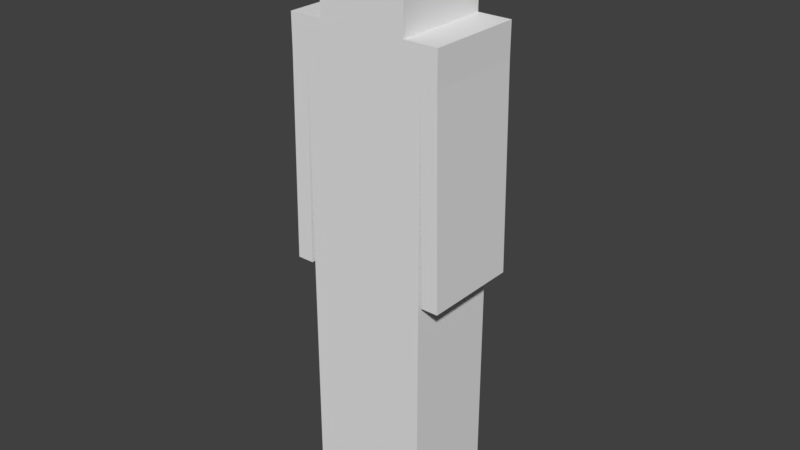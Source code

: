 # Source: human.blend  (saved by Blender 2.79.0; exported with 4.5.12 LTS)
import bpy
from mathutils import Matrix  # noqa: F401  (used for matrix-valued properties, if any)

bpy.ops.wm.read_factory_settings(use_empty=True)
scene = bpy.context.scene
scene.name = 'Scene'

# ---- collections
col_collection_1 = bpy.data.collections.new('Collection 1'); scene.collection.children.link(col_collection_1)

# ---- materials (node trees are filled in below, after node groups)
mat_material_001 = bpy.data.materials.new('Material.001')
mat_material_001.alpha_threshold = 0.0
mat_material_001.use_transparent_shadow = False
mat_material_001.roughness = 0.5

# ---- material node trees

# ---- world
world_world = bpy.data.worlds.new('World'); scene.world = world_world
world_world.color = (0.05088, 0.05088, 0.05088)
world_world.use_sun_shadow = False
world_world.sun_shadow_jitter_overblur = 0.0
world_world.cycles.sampling_method = 'MANUAL'

# ---- meshes
me_cube_002 = bpy.data.meshes.new('Cube.002')
me_cube_002.from_pydata([(-1.0, -1.0, -1.0), (-0.7222, -1.0, 1.0), (-1.0, 1.0, -1.0), (-0.7222, 1.0, 1.0), (1.0, -1.0, -1.0), (0.7222, -1.0, 1.0), (1.0, 1.0, -1.0), (0.7222, 1.0, 1.0), (-1.0, -1.0, 0.0), (-1.0, 1.0, 0.0), (1.0, 1.0, 0.0), (1.0, -1.0, 0.0), (0.7222, -1.0, 0.6609), (0.7222, 1.0, 0.6609), (-0.7222, 1.0, 0.6609), (-0.7222, -1.0, 0.6609), (-1.0, -1.0, 0.546), (-1.0, 1.0, 0.546), (1.0, 1.0, 0.546), (1.0, -1.0, 0.546), (-1.278, -1.0, 0.546), (-1.278, -1.0, 0.6609), (-1.278, 1.0, 0.6609), (-1.278, 1.0, 0.546), (1.278, 1.0, 0.6609), (1.278, -1.0, 0.6609), (1.278, 1.0, 0.546), (1.278, -1.0, 0.546), (1.06, 1.0, -0.1379), (1.06, -1.0, -0.1379), (1.338, 1.0, -0.1379), (1.338, -1.0, -0.1379), (-1.06, -1.0, -0.1379), (-1.06, 1.0, -0.1379), (-1.338, -1.0, -0.1379), (-1.338, 1.0, -0.1379), (-0.7222, -1.0, 1.0), (-0.7222, 1.0, 1.0), (0.7222, -1.0, 1.0), (0.7222, 1.0, 1.0), (0.7222, -1.0, 0.6609), (0.7222, 1.0, 0.6609), (-0.7222, 1.0, 0.6609), (-0.7222, -1.0, 0.6609), (-1.0, 1.0, -0.5), (1.0, 1.0, -0.5), (1.0, -1.0, -0.5), (-1.0, -1.0, -0.5), (-1.0, 1.0, -0.908), (1.0, 1.0, -0.908), (1.0, -1.0, -0.908), (-1.0, -1.0, -0.908)], [], [(12, 16, 19), (1, 14, 15), (7, 12, 13), (6, 0, 2), (3, 5, 7), (11, 47, 46), (10, 46, 45), (9, 45, 44), (8, 44, 47), (16, 21, 20), (14, 18, 17), (12, 24, 13), (18, 11, 10), (17, 10, 9), (16, 9, 8), (19, 8, 11), (21, 23, 20), (14, 21, 15), (17, 22, 14), (16, 33, 17), (24, 27, 26), (19, 25, 12), (26, 28, 18), (18, 24, 26), (28, 31, 29), (27, 30, 26), (18, 29, 19), (19, 31, 27), (32, 35, 33), (17, 35, 23), (20, 32, 16), (23, 34, 20), (37, 41, 42), (38, 43, 40), (47, 48, 51), (44, 49, 48), (45, 50, 49), (46, 51, 50), (50, 0, 4), (49, 4, 6), (48, 6, 2), (51, 2, 0), (12, 15, 16), (1, 3, 14), (7, 5, 12), (6, 4, 0), (3, 1, 5), (11, 8, 47), (10, 11, 46), (9, 10, 45), (8, 9, 44), (16, 15, 21), (14, 13, 18), (12, 25, 24), (18, 19, 11), (17, 18, 10), (16, 17, 9), (19, 16, 8), (21, 22, 23), (14, 22, 21), (17, 23, 22), (16, 32, 33), (24, 25, 27), (19, 27, 25), (26, 30, 28), (18, 13, 24), (28, 30, 31), (27, 31, 30), (18, 28, 29), (19, 29, 31), (32, 34, 35), (17, 33, 35), (20, 34, 32), (23, 35, 34), (37, 39, 41), (38, 36, 43), (47, 44, 48), (44, 45, 49), (45, 46, 50), (46, 47, 51), (50, 51, 0), (49, 50, 4), (48, 49, 6), (51, 48, 2)])
_uv = me_cube_002.uv_layers.new(name='UVMap')
_uv.uv.foreach_set('vector', [0.2618, 0.3333, 0.2799, 0.0463, 0.2799, 0.3796, 0.9466, 0.6667, 1.0, 0.3333, 1.0, 0.6667, 0.8931, 0.6667, 0.9466, 0.3333, 0.9466, 0.6667, 0.5236, 0.3333, 0.8388, 0.0, 0.8388, 0.3333, 0.5236, 0.4259, 0.2959, 0.7593, 0.2959, 0.4259, 0.3659, 0.3796, 0.4447, 0.0463, 0.4447, 0.3796, 0.6812, 0.3333, 0.6024, 0.6667, 0.6024, 0.3333, 0.1042, 0.3796, 0.183, 0.0463, 0.183, 0.3796, 0.08605, 0.7593, 0.1649, 0.4259, 0.1649, 0.7593, 0.2799, 0.0463, 0.2618, 0.0, 0.2799, 0.0, 3.758e-08, 0.3333, 0.01812, 0.0463, 0.01812, 0.3796, 0.865, 0.6667, 0.9526, 1.0, 0.865, 1.0, 0.7672, 0.3333, 0.6812, 0.6667, 0.6812, 0.3333, 0.01812, 0.3796, 0.1042, 0.0463, 0.1042, 0.3796, 3.758e-08, 0.7593, 0.08605, 0.4259, 0.08605, 0.7593, 0.2799, 0.3796, 0.3659, 0.0463, 0.3659, 0.3796, 0.5236, 1.0, 0.5417, 0.6667, 0.5417, 1.0, 0.9263, 0.3333, 0.8388, 1.987e-08, 0.9263, 0.0, 0.01812, 0.3796, 6.576e-08, 0.4259, 3.758e-08, 0.3333, 0.6495, 0.6667, 0.7572, 1.0, 0.6495, 1.0, 0.7672, 0.6667, 0.7853, 0.3333, 0.7853, 0.6667, 0.2799, 0.3796, 0.2618, 0.4259, 0.2618, 0.3333, 0.01812, 1.987e-08, 0.1259, 0.0463, 0.01812, 0.0463, 0.01812, 0.0463, 0.0, 1.987e-08, 0.01812, 1.987e-08, 0.9263, 0.0, 0.9701, 0.3333, 0.9263, 0.3333, 0.7853, 0.3333, 0.8931, 0.6667, 0.7853, 0.6667, 0.7572, 0.6667, 0.865, 1.0, 0.7572, 1.0, 0.2799, 0.3796, 0.3877, 0.4259, 0.2799, 0.4259, 0.2959, 0.7593, 0.2521, 0.4259, 0.2959, 0.4259, 0.01812, 0.3796, 0.1259, 0.4259, 0.01812, 0.4259, 0.2799, 0.0, 0.3877, 0.0463, 0.2799, 0.0463, 0.5417, 0.6667, 0.6495, 1.0, 0.5417, 1.0, 0.05344, 1.0, 0.1069, 0.7593, 0.1069, 1.0, 0.05344, 0.7593, 3.758e-08, 1.0, 0.0, 0.7593, 0.1649, 0.7593, 0.2292, 0.4259, 0.2292, 0.7593, 0.183, 0.3796, 0.2473, 0.0463, 0.2473, 0.3796, 0.6024, 0.3333, 0.538, 0.6667, 0.538, 0.3333, 0.4447, 0.3796, 0.5091, 0.0463, 0.5091, 0.3796, 0.5091, 0.3796, 0.5236, 0.0463, 0.5236, 0.3796, 0.538, 0.3333, 0.5236, 0.6667, 0.5236, 0.3333, 0.2473, 0.3796, 0.2618, 0.0463, 0.2618, 0.3796, 0.2292, 0.7593, 0.2437, 0.4259, 0.2437, 0.7593, 0.2618, 0.3333, 0.2618, 0.09259, 0.2799, 0.0463, 0.9466, 0.6667, 0.9466, 0.3333, 1.0, 0.3333, 0.8931, 0.6667, 0.8931, 0.3333, 0.9466, 0.3333, 0.5236, 0.3333, 0.5236, 2.98e-08, 0.8388, 0.0, 0.5236, 0.4259, 0.5236, 0.7593, 0.2959, 0.7593, 0.3659, 0.3796, 0.3659, 0.0463, 0.4447, 0.0463, 0.6812, 0.3333, 0.6812, 0.6667, 0.6024, 0.6667, 0.1042, 0.3796, 0.1042, 0.0463, 0.183, 0.0463, 0.08605, 0.7593, 0.08605, 0.4259, 0.1649, 0.4259, 0.2799, 0.0463, 0.2618, 0.09259, 0.2618, 0.0, 3.758e-08, 0.3333, 9.394e-09, 0.09259, 0.01812, 0.0463, 0.865, 0.6667, 0.9526, 0.6667, 0.9526, 1.0, 0.7672, 0.3333, 0.7672, 0.6667, 0.6812, 0.6667, 0.01812, 0.3796, 0.01812, 0.0463, 0.1042, 0.0463, 3.758e-08, 0.7593, 0.0, 0.4259, 0.08605, 0.4259, 0.2799, 0.3796, 0.2799, 0.0463, 0.3659, 0.0463, 0.5236, 1.0, 0.5236, 0.6667, 0.5417, 0.6667, 0.9263, 0.3333, 0.8388, 0.3333, 0.8388, 1.987e-08, 0.01812, 0.3796, 0.01812, 0.4259, 6.576e-08, 0.4259, 0.6495, 0.6667, 0.7572, 0.6667, 0.7572, 1.0, 0.7672, 0.6667, 0.7672, 0.3333, 0.7853, 0.3333, 0.2799, 0.3796, 0.2799, 0.4259, 0.2618, 0.4259, 0.01812, 1.987e-08, 0.1259, 0.0, 0.1259, 0.0463, 0.01812, 0.0463, 9.394e-09, 0.09259, 0.0, 1.987e-08, 0.9263, 0.0, 0.9701, 0.0, 0.9701, 0.3333, 0.7853, 0.3333, 0.8931, 0.3333, 0.8931, 0.6667, 0.7572, 0.6667, 0.865, 0.6667, 0.865, 1.0, 0.2799, 0.3796, 0.3877, 0.3796, 0.3877, 0.4259, 0.2959, 0.7593, 0.2521, 0.7593, 0.2521, 0.4259, 0.01812, 0.3796, 0.1259, 0.3796, 0.1259, 0.4259, 0.2799, 0.0, 0.3877, 0.0, 0.3877, 0.0463, 0.5417, 0.6667, 0.6495, 0.6667, 0.6495, 1.0, 0.05344, 1.0, 0.05344, 0.7593, 0.1069, 0.7593, 0.05344, 0.7593, 0.05344, 1.0, 3.758e-08, 1.0, 0.1649, 0.7593, 0.1649, 0.4259, 0.2292, 0.4259, 0.183, 0.3796, 0.183, 0.0463, 0.2473, 0.0463, 0.6024, 0.3333, 0.6024, 0.6667, 0.538, 0.6667, 0.4447, 0.3796, 0.4447, 0.0463, 0.5091, 0.0463, 0.5091, 0.3796, 0.5091, 0.0463, 0.5236, 0.0463, 0.538, 0.3333, 0.538, 0.6667, 0.5236, 0.6667, 0.2473, 0.3796, 0.2473, 0.0463, 0.2618, 0.0463, 0.2292, 0.7593, 0.2292, 0.4259, 0.2437, 0.4259])
_ca = me_cube_002.color_attributes.new('Col', 'BYTE_COLOR', 'CORNER')
_ca.data.foreach_set('color', [1.0, 1.0, 1.0, 1.0, 1.0, 1.0, 1.0, 1.0, 1.0, 1.0, 1.0, 1.0, 1.0, 1.0, 1.0, 1.0, 1.0, 1.0, 1.0, 1.0, 1.0, 1.0, 1.0, 1.0, 1.0, 1.0, 1.0, 1.0, 1.0, 1.0, 1.0, 1.0, 1.0, 1.0, 1.0, 1.0, 1.0, 1.0, 1.0, 1.0, 1.0, 1.0, 1.0, 1.0, 1.0, 1.0, 1.0, 1.0, 1.0, 1.0, 1.0, 1.0, 1.0, 1.0, 1.0, 1.0, 1.0, 1.0, 1.0, 1.0, 1.0, 1.0, 1.0, 1.0, 1.0, 1.0, 1.0, 1.0, 1.0, 1.0, 1.0, 1.0, 1.0, 1.0, 1.0, 1.0, 1.0, 1.0, 1.0, 1.0, 1.0, 1.0, 1.0, 1.0, 1.0, 1.0, 1.0, 1.0, 1.0, 1.0, 1.0, 1.0, 1.0, 1.0, 1.0, 1.0, 1.0, 1.0, 1.0, 1.0, 1.0, 1.0, 1.0, 1.0, 1.0, 1.0, 1.0, 1.0, 1.0, 1.0, 1.0, 1.0, 1.0, 1.0, 1.0, 1.0, 1.0, 1.0, 1.0, 1.0, 1.0, 1.0, 1.0, 1.0, 1.0, 1.0, 1.0, 1.0, 1.0, 1.0, 1.0, 1.0, 1.0, 1.0, 1.0, 1.0, 1.0, 1.0, 1.0, 1.0, 1.0, 1.0, 1.0, 1.0, 1.0, 1.0, 1.0, 1.0, 1.0, 1.0, 1.0, 1.0, 1.0, 1.0, 1.0, 1.0, 1.0, 1.0, 1.0, 1.0, 1.0, 1.0, 1.0, 1.0, 1.0, 1.0, 1.0, 1.0, 1.0, 1.0, 1.0, 1.0, 1.0, 1.0, 1.0, 1.0, 1.0, 1.0, 1.0, 1.0, 1.0, 1.0, 1.0, 1.0, 1.0, 1.0, 1.0, 1.0, 1.0, 1.0, 1.0, 1.0, 1.0, 1.0, 1.0, 1.0, 1.0, 1.0, 1.0, 1.0, 1.0, 1.0, 1.0, 1.0, 1.0, 1.0, 1.0, 1.0, 1.0, 1.0, 1.0, 1.0, 1.0, 1.0, 1.0, 1.0, 1.0, 1.0, 1.0, 1.0, 1.0, 1.0, 1.0, 1.0, 1.0, 1.0, 1.0, 1.0, 1.0, 1.0, 1.0, 1.0, 1.0, 1.0, 1.0, 1.0, 1.0, 1.0, 1.0, 1.0, 1.0, 1.0, 1.0, 1.0, 1.0, 1.0, 1.0, 1.0, 1.0, 1.0, 1.0, 1.0, 1.0, 1.0, 1.0, 1.0, 1.0, 1.0, 1.0, 1.0, 1.0, 1.0, 1.0, 1.0, 1.0, 1.0, 1.0, 1.0, 1.0, 1.0, 1.0, 1.0, 1.0, 1.0, 1.0, 1.0, 1.0, 1.0, 1.0, 1.0, 1.0, 1.0, 1.0, 1.0, 1.0, 1.0, 1.0, 1.0, 1.0, 1.0, 1.0, 1.0, 1.0, 1.0, 1.0, 1.0, 1.0, 1.0, 1.0, 1.0, 1.0, 1.0, 1.0, 1.0, 1.0, 1.0, 1.0, 1.0, 1.0, 1.0, 1.0, 1.0, 1.0, 1.0, 1.0, 1.0, 1.0, 1.0, 1.0, 1.0, 1.0, 1.0, 1.0, 1.0, 1.0, 1.0, 1.0, 1.0, 1.0, 1.0, 1.0, 1.0, 1.0, 1.0, 1.0, 1.0, 1.0, 1.0, 1.0, 1.0, 1.0, 1.0, 1.0, 1.0, 1.0, 1.0, 1.0, 1.0, 1.0, 1.0, 1.0, 1.0, 1.0, 1.0, 1.0, 1.0, 1.0, 1.0, 1.0, 1.0, 1.0, 1.0, 1.0, 1.0, 1.0, 1.0, 1.0, 1.0, 1.0, 1.0, 1.0, 1.0, 1.0, 1.0, 1.0, 1.0, 1.0, 1.0, 1.0, 1.0, 1.0, 1.0, 1.0, 1.0, 1.0, 1.0, 1.0, 1.0, 1.0, 1.0, 1.0, 1.0, 1.0, 1.0, 1.0, 1.0, 1.0, 1.0, 1.0, 1.0, 1.0, 1.0, 1.0, 1.0, 1.0, 1.0, 1.0, 1.0, 1.0, 1.0, 1.0, 1.0, 1.0, 1.0, 1.0, 1.0, 1.0, 1.0, 1.0, 1.0, 1.0, 1.0, 1.0, 1.0, 1.0, 1.0, 1.0, 1.0, 1.0, 1.0, 1.0, 1.0, 1.0, 1.0, 1.0, 1.0, 1.0, 1.0, 1.0, 1.0, 1.0, 1.0, 1.0, 1.0, 1.0, 1.0, 1.0, 1.0, 1.0, 1.0, 1.0, 1.0, 1.0, 1.0, 1.0, 1.0, 1.0, 1.0, 1.0, 1.0, 1.0, 1.0, 1.0, 1.0, 1.0, 1.0, 1.0, 1.0, 1.0, 1.0, 1.0, 1.0, 1.0, 1.0, 1.0, 1.0, 1.0, 1.0, 1.0, 1.0, 1.0, 1.0, 1.0, 1.0, 1.0, 1.0, 1.0, 1.0, 1.0, 1.0, 1.0, 1.0, 1.0, 1.0, 1.0, 1.0, 1.0, 1.0, 1.0, 1.0, 1.0, 1.0, 1.0, 1.0, 1.0, 1.0, 1.0, 1.0, 1.0, 1.0, 1.0, 1.0, 1.0, 1.0, 1.0, 1.0, 1.0, 1.0, 1.0, 1.0, 1.0, 1.0, 1.0, 1.0, 1.0, 1.0, 1.0, 1.0, 1.0, 1.0, 1.0, 1.0, 1.0, 1.0, 1.0, 1.0, 1.0, 1.0, 1.0, 1.0, 1.0, 1.0, 1.0, 1.0, 1.0, 1.0, 1.0, 1.0, 1.0, 1.0, 1.0, 1.0, 1.0, 1.0, 1.0, 1.0, 1.0, 1.0, 1.0, 1.0, 1.0, 1.0, 1.0, 1.0, 1.0, 1.0, 1.0, 1.0, 1.0, 1.0, 1.0, 1.0, 1.0, 1.0, 1.0, 1.0, 1.0, 1.0, 1.0, 1.0, 1.0, 1.0, 1.0, 1.0, 1.0, 1.0, 1.0, 1.0, 1.0, 1.0, 1.0, 1.0, 1.0, 1.0, 1.0, 1.0, 1.0, 1.0, 1.0, 1.0, 1.0, 1.0, 1.0, 1.0, 1.0, 1.0, 1.0, 1.0, 1.0, 1.0, 1.0, 1.0, 1.0, 1.0, 1.0, 1.0, 1.0, 1.0, 1.0, 1.0, 1.0, 1.0, 1.0, 1.0, 1.0, 1.0, 1.0, 1.0, 1.0, 1.0, 1.0, 1.0, 1.0, 1.0, 1.0, 1.0, 1.0, 1.0, 1.0, 1.0, 1.0, 1.0, 1.0, 1.0, 1.0, 1.0, 1.0, 1.0, 1.0, 1.0, 1.0, 1.0, 1.0, 1.0, 1.0, 1.0, 1.0, 1.0, 1.0, 1.0, 1.0, 1.0, 1.0, 1.0, 1.0, 1.0, 1.0, 1.0, 1.0, 1.0, 1.0, 1.0, 1.0, 1.0, 1.0, 1.0, 1.0, 1.0, 1.0, 1.0, 1.0, 1.0, 1.0, 1.0, 1.0, 1.0, 1.0, 1.0, 1.0, 1.0, 1.0, 1.0, 1.0, 1.0, 1.0, 1.0, 1.0, 1.0, 1.0, 1.0, 1.0, 1.0, 1.0, 1.0, 1.0, 1.0, 1.0, 1.0, 1.0, 1.0, 1.0, 1.0, 1.0, 1.0, 1.0, 1.0, 1.0, 1.0, 1.0, 1.0, 1.0, 1.0, 1.0, 1.0, 1.0, 1.0, 1.0, 1.0, 1.0, 1.0, 1.0, 1.0, 1.0, 1.0, 1.0, 1.0, 1.0, 1.0, 1.0, 1.0, 1.0, 1.0, 1.0, 1.0, 1.0, 1.0, 1.0, 1.0, 1.0, 1.0, 1.0, 1.0, 1.0, 1.0, 1.0, 1.0, 1.0, 1.0, 1.0, 1.0, 1.0, 1.0, 1.0, 1.0, 1.0, 1.0, 1.0, 1.0, 1.0, 1.0, 1.0, 1.0, 1.0, 1.0, 1.0, 1.0, 1.0, 1.0, 1.0, 1.0, 1.0, 1.0, 1.0, 1.0, 1.0, 1.0, 1.0, 1.0, 1.0, 1.0, 1.0, 1.0, 1.0, 1.0, 1.0, 1.0, 1.0, 1.0, 1.0, 1.0, 1.0, 1.0, 1.0, 1.0, 1.0, 1.0, 1.0, 1.0, 1.0, 1.0, 1.0, 1.0, 1.0, 1.0, 1.0, 1.0, 1.0, 1.0, 1.0, 1.0, 1.0, 1.0, 1.0, 1.0, 1.0, 1.0, 1.0, 1.0, 1.0, 1.0, 1.0, 1.0, 1.0, 1.0, 1.0, 1.0, 1.0, 1.0, 1.0, 1.0, 1.0, 1.0, 1.0, 1.0, 1.0, 1.0, 1.0, 1.0, 1.0, 1.0, 1.0, 1.0, 1.0, 1.0, 1.0, 1.0, 1.0, 1.0, 1.0, 1.0, 1.0, 1.0, 1.0, 1.0, 1.0, 1.0, 1.0, 1.0, 1.0, 1.0, 1.0, 1.0, 1.0, 1.0, 1.0, 1.0, 1.0, 1.0, 1.0, 1.0, 1.0, 1.0, 1.0, 1.0, 1.0, 1.0, 1.0, 1.0, 1.0, 1.0, 1.0, 1.0, 1.0, 1.0, 1.0, 1.0, 1.0, 1.0, 1.0, 1.0, 1.0, 1.0, 1.0, 1.0, 1.0, 1.0, 1.0, 1.0, 1.0, 1.0, 1.0, 1.0, 1.0, 1.0, 1.0, 1.0, 1.0, 1.0, 1.0, 1.0, 1.0, 1.0, 1.0, 1.0, 1.0, 1.0, 1.0, 1.0, 1.0, 1.0, 1.0, 1.0, 1.0, 1.0, 1.0, 1.0, 1.0, 1.0, 1.0, 1.0, 1.0, 1.0, 1.0, 1.0, 1.0, 1.0, 1.0, 1.0, 1.0, 1.0, 1.0, 1.0, 1.0, 1.0, 1.0, 1.0, 1.0, 1.0, 1.0, 1.0, 1.0, 1.0, 1.0, 1.0, 1.0, 1.0, 1.0, 1.0, 1.0, 1.0, 1.0, 1.0, 1.0, 1.0, 1.0, 1.0, 1.0, 1.0, 1.0, 1.0, 1.0, 1.0, 1.0, 1.0, 1.0, 1.0, 1.0, 1.0, 1.0, 1.0, 1.0, 1.0, 1.0, 1.0, 1.0, 1.0, 1.0, 1.0, 1.0, 1.0, 1.0, 1.0, 1.0, 1.0, 1.0, 1.0, 1.0, 1.0])
me_cube_002.materials.append(mat_material_001)
me_cube_002.use_remesh_preserve_volume = False
me_cube_002.use_remesh_preserve_attributes = False
me_cube_002.use_mirror_vertex_groups = False
me_cube_002.update()

# ---- objects
ob_cube = bpy.data.objects.new('Cube', me_cube_002)

# ---- transforms, parenting, visibility, modifiers, constraints
ob_cube.location = (0.0, 0.0, 1.74)
ob_cube.scale = (0.36, 0.288, 1.74)
ob_cube.lineart.crease_threshold = 0.0

# ---- collection membership
col_collection_1.objects.link(ob_cube)

# ---- scene / render settings (as saved in the file)
scene.frame_start = 1; scene.frame_end = 250; scene.frame_set(5)
scene.render.engine = 'BLENDER_EEVEE_NEXT'
scene.render.resolution_percentage = 50
scene.render.dither_intensity = 0.0
scene.cycles.use_denoising = False
scene.cycles.samples = 128
scene.cycles.sampling_pattern = 'TABULATED_SOBOL'
scene.cycles.use_adaptive_sampling = False
scene.cycles.use_light_tree = False
scene.cycles.blur_glossy = 0.0
scene.cycles.sample_clamp_indirect = 0.0
scene.view_settings.view_transform = 'Standard'
scene.unit_settings.scale_length = 0.5
bpy.context.view_layer.update()

# ---- added for rendering (the .blend has no active camera and no usable light): camera, sun
cam_auto = bpy.data.cameras.new('AutoCamera')
cam_auto.lens = 50.0
cam_auto.sensor_width = 36.0
cam_auto.clip_end = 1000.0
ob_auto_camera = bpy.data.objects.new('AutoCamera', cam_auto)
scene.collection.objects.link(ob_auto_camera)
ob_auto_camera.location = (3.38308, -4.05969, 4.44646)
ob_auto_camera.rotation_euler = (1.09748, -7.21219e-08, 0.694738)
scene.camera = ob_auto_camera
light_auto_sun = bpy.data.lights.new('AutoSun', 'SUN')
light_auto_sun.energy = 3.0
light_auto_sun.angle = 0.0523599
ob_auto_sun = bpy.data.objects.new('AutoSun', light_auto_sun)
scene.collection.objects.link(ob_auto_sun)
ob_auto_sun.rotation_euler = (0.872665, 0.174533, 0.523599)
bpy.context.view_layer.update()
